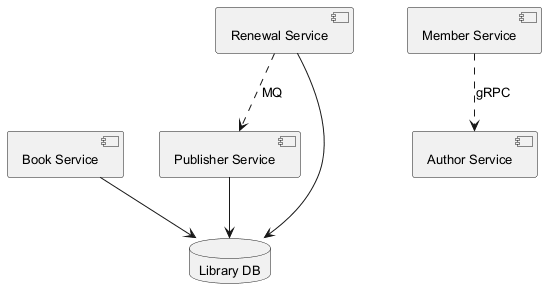

The diagram above was rendered by PlantUML. Its source (embedded in the PNG):
@startuml
skinparam backgroundColor #FFFFFF
skinparam classBackgroundColor #F1F8E9
skinparam classBorderColor #33691E
skinparam defaultFontSize 13
component "Book Service" as C_BookService
component "Renewal Service" as C_RenewalService
component "Publisher Service" as C_PublisherService
component "Member Service" as C_MemberService
component "Author Service" as C_AuthorService
database "Library DB" as DB_library
C_BookService --> DB_library
C_RenewalService --> DB_library
C_PublisherService --> DB_library
C_MemberService ..> C_AuthorService : gRPC
C_RenewalService ..> C_PublisherService : MQ
@enduml